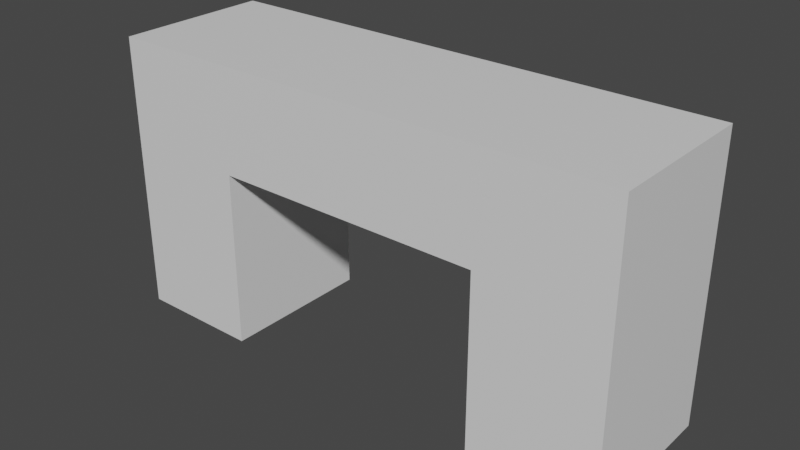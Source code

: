 # Source: arch.blend  (saved by Blender 3.6.13; exported with 4.5.12 LTS)
import bpy
from mathutils import Matrix  # noqa: F401  (used for matrix-valued properties, if any)

bpy.ops.wm.read_factory_settings(use_empty=True)
scene = bpy.context.scene
scene.name = 'Scene'

# ---- collections
col_collection = bpy.data.collections.new('Collection'); scene.collection.children.link(col_collection)

# ---- materials (node trees are filled in below, after node groups)
mat_material = bpy.data.materials.new('Material')
mat_material.alpha_threshold = 0.0
mat_material.use_transparent_shadow = False
mat_material.roughness = 0.5
mat_material.line_color = (0.0, 0.0, 0.0, 1.0)

# ---- material node trees
mat_material.use_nodes = True; mat_material.node_tree.nodes.clear()
_N = mat_material.node_tree.nodes; _L = mat_material.node_tree.links
n0 = _N.new('ShaderNodeOutputMaterial'); n0.name = 'Material Output'; n0.location = (300, 300)
n1 = _N.new('ShaderNodeBsdfPrincipled'); n1.name = 'Principled BSDF'; n1.location = (10, 300)
n1.distribution = 'GGX'
n1.subsurface_method = 'RANDOM_WALK_SKIN'
n1.inputs[3].default_value = 1.45
n1.inputs[27].default_value = (0.0, 0.0, 0.0, 1.0)
n1.inputs[28].default_value = 1.0
_L.new(n1.outputs[0], n0.inputs[0])
n0.is_active_output = True

# ---- world
world_world = bpy.data.worlds.new('World'); scene.world = world_world
world_world.use_nodes = True; world_world.node_tree.nodes.clear()
_N = world_world.node_tree.nodes; _L = world_world.node_tree.links
n0 = _N.new('ShaderNodeOutputWorld'); n0.name = 'World Output'; n0.location = (300, 300)
n1 = _N.new('ShaderNodeBackground'); n1.name = 'Background'; n1.location = (10, 300)
n1.inputs[0].default_value = (0.05088, 0.05088, 0.05088, 1.0)
_L.new(n1.outputs[0], n0.inputs[0])
n0.is_active_output = True
world_world.color = (0.05088, 0.05088, 0.05088)
world_world.use_sun_shadow = False
world_world.sun_shadow_jitter_overblur = 0.0

# ---- meshes
me_cube = bpy.data.meshes.new('Cube')
me_cube.from_pydata([(1.0, 1.0, 1.0), (1.0, 1.0, -1.0), (1.0, -1.0, 1.0), (1.0, -1.0, -1.0), (-1.0, 1.0, 1.0), (-1.0, 1.0, -1.0), (-1.0, -1.0, 1.0), (-1.0, -1.0, -1.0), (0.52, 1.0, -1.0), (-0.52, 1.0, -1.0), (-0.52, -1.0, -1.0), (0.52, -1.0, -1.0), (-0.52, -1.0, 0.2593), (0.52, -1.0, 0.2593), (0.52, 1.0, 0.2593), (-0.52, 1.0, 0.2593)], [], [(0, 4, 6, 2), (12, 10, 9, 15), (7, 6, 4, 5), (13, 14, 8, 11), (1, 0, 2, 3), (8, 1, 3, 11), (5, 9, 10, 7), (8, 14, 15, 9, 5, 4, 0, 1), (7, 10, 12, 13, 11, 3, 2, 6), (14, 13, 12, 15)])
_uv = me_cube.uv_layers.new(name='UVMap')
_uv.uv.foreach_set('vector', [0.625, 0.5, 0.875, 0.5, 0.875, 0.75, 0.625, 0.75, 0.0, 0.0, 0.0, 0.0, 0.0, 0.0, 0.0, 0.0, 0.375, 0.0, 0.625, 0.0, 0.625, 0.25, 0.375, 0.25, 0.0, 0.0, 0.0, 0.0, 0.0, 0.0, 0.0, 0.0, 0.375, 0.5, 0.625, 0.5, 0.625, 0.75, 0.375, 0.75, 0.0, 0.0, 0.375, 0.5, 0.375, 0.75, 0.0, 0.0, 0.375, 0.25, 0.0, 0.0, 0.0, 0.0, 0.375, 0.0, 0.0, 0.0, 0.0, 0.0, 0.0, 0.0, 0.0, 0.0, 0.375, 0.25, 0.625, 0.25, 0.625, 0.5, 0.375, 0.5, 0.375, 0.0, 0.0, 0.0, 0.0, 0.0, 0.0, 0.0, 0.0, 0.0, 0.375, 0.75, 0.625, 0.75, 0.875, 0.75, 0.0, 0.0, 0.0, 0.0, 0.0, 0.0, 0.0, 0.0])
me_cube.materials.append(mat_material)
me_cube.use_mirror_vertex_groups = False
me_cube.update()

# ---- objects
ob_cube = bpy.data.objects.new('Cube', me_cube)

# ---- transforms, parenting, visibility, modifiers, constraints
ob_cube.location = (0.0, 0.0, 0.0)
ob_cube.scale = (2.5, 0.75, 1.35)
ob_cube.lock_rotations_4d = False
ob_cube.empty_display_type = 'ARROWS'
ob_cube.lineart.crease_threshold = 0.0

# ---- collection membership
col_collection.objects.link(ob_cube)

# ---- scene / render settings (as saved in the file)
scene.frame_start = 1; scene.frame_end = 250; scene.frame_set(1)
scene.render.engine = 'BLENDER_EEVEE_NEXT'
scene.cycles.sampling_pattern = 'TABULATED_SOBOL'
scene.view_settings.view_transform = 'Filmic'
bpy.context.view_layer.update()

# ---- added for rendering (the .blend has no active camera and no usable light): camera, sun
cam_auto = bpy.data.cameras.new('AutoCamera')
cam_auto.lens = 50.0
cam_auto.sensor_width = 36.0
cam_auto.clip_end = 1000.0
ob_auto_camera = bpy.data.objects.new('AutoCamera', cam_auto)
scene.collection.objects.link(ob_auto_camera)
ob_auto_camera.location = (5.43761, -6.52514, 4.35009)
ob_auto_camera.rotation_euler = (1.09748, -7.21219e-08, 0.694738)
scene.camera = ob_auto_camera
light_auto_sun = bpy.data.lights.new('AutoSun', 'SUN')
light_auto_sun.energy = 3.0
light_auto_sun.angle = 0.0523599
ob_auto_sun = bpy.data.objects.new('AutoSun', light_auto_sun)
scene.collection.objects.link(ob_auto_sun)
ob_auto_sun.rotation_euler = (0.872665, 0.174533, 0.523599)
bpy.context.view_layer.update()
